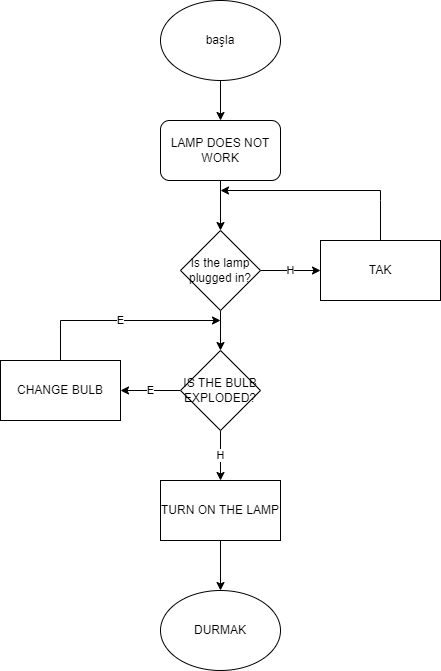

The diagram above was exported from draw.io. Its source (the exported page's mxGraphModel, read from the mxfile embedded in the PNG):
<mxGraphModel dx="1422" dy="786" grid="1" gridSize="10" guides="1" tooltips="1" connect="1" arrows="1" fold="1" page="1" pageScale="1" pageWidth="827" pageHeight="1169" math="0" shadow="0">
  <root>
    <mxCell id="0" />
    <mxCell id="1" parent="0" />
    <mxCell id="_wRWogRvRcPVRrQYNkcN-4" style="edgeStyle=orthogonalEdgeStyle;rounded=0;orthogonalLoop=1;jettySize=auto;html=1;entryX=0.5;entryY=0;entryDx=0;entryDy=0;" edge="1" parent="1" source="_wRWogRvRcPVRrQYNkcN-1" target="_wRWogRvRcPVRrQYNkcN-3">
      <mxGeometry relative="1" as="geometry" />
    </mxCell>
    <mxCell id="_wRWogRvRcPVRrQYNkcN-1" value="başla" style="ellipse;whiteSpace=wrap;html=1;" vertex="1" parent="1">
      <mxGeometry x="320" y="30" width="120" height="80" as="geometry" />
    </mxCell>
    <mxCell id="_wRWogRvRcPVRrQYNkcN-5" style="edgeStyle=orthogonalEdgeStyle;rounded=0;orthogonalLoop=1;jettySize=auto;html=1;" edge="1" parent="1" source="_wRWogRvRcPVRrQYNkcN-3">
      <mxGeometry relative="1" as="geometry">
        <mxPoint x="380" y="260" as="targetPoint" />
      </mxGeometry>
    </mxCell>
    <mxCell id="_wRWogRvRcPVRrQYNkcN-3" value="LAMP DOES NOT WORK" style="rounded=1;whiteSpace=wrap;html=1;" vertex="1" parent="1">
      <mxGeometry x="320" y="150" width="120" height="60" as="geometry" />
    </mxCell>
    <mxCell id="_wRWogRvRcPVRrQYNkcN-9" value="H" style="edgeStyle=orthogonalEdgeStyle;rounded=0;orthogonalLoop=1;jettySize=auto;html=1;" edge="1" parent="1" source="_wRWogRvRcPVRrQYNkcN-6">
      <mxGeometry relative="1" as="geometry">
        <mxPoint x="480" y="300" as="targetPoint" />
      </mxGeometry>
    </mxCell>
    <mxCell id="_wRWogRvRcPVRrQYNkcN-10" style="edgeStyle=orthogonalEdgeStyle;rounded=0;orthogonalLoop=1;jettySize=auto;html=1;entryX=0.5;entryY=0;entryDx=0;entryDy=0;" edge="1" parent="1" source="_wRWogRvRcPVRrQYNkcN-6" target="_wRWogRvRcPVRrQYNkcN-8">
      <mxGeometry relative="1" as="geometry" />
    </mxCell>
    <mxCell id="_wRWogRvRcPVRrQYNkcN-6" value="Is the lamp plugged in?" style="rhombus;whiteSpace=wrap;html=1;" vertex="1" parent="1">
      <mxGeometry x="340" y="260" width="80" height="80" as="geometry" />
    </mxCell>
    <mxCell id="_wRWogRvRcPVRrQYNkcN-12" value="E" style="edgeStyle=orthogonalEdgeStyle;rounded=0;orthogonalLoop=1;jettySize=auto;html=1;" edge="1" parent="1" source="_wRWogRvRcPVRrQYNkcN-8">
      <mxGeometry relative="1" as="geometry">
        <mxPoint x="280" y="420" as="targetPoint" />
      </mxGeometry>
    </mxCell>
    <mxCell id="_wRWogRvRcPVRrQYNkcN-15" value="H" style="edgeStyle=orthogonalEdgeStyle;rounded=0;orthogonalLoop=1;jettySize=auto;html=1;" edge="1" parent="1" source="_wRWogRvRcPVRrQYNkcN-8">
      <mxGeometry relative="1" as="geometry">
        <mxPoint x="380" y="510" as="targetPoint" />
      </mxGeometry>
    </mxCell>
    <mxCell id="_wRWogRvRcPVRrQYNkcN-8" value="IS THE BULB EXPLODED?" style="rhombus;whiteSpace=wrap;html=1;" vertex="1" parent="1">
      <mxGeometry x="340" y="380" width="80" height="80" as="geometry" />
    </mxCell>
    <mxCell id="_wRWogRvRcPVRrQYNkcN-20" style="edgeStyle=orthogonalEdgeStyle;rounded=0;orthogonalLoop=1;jettySize=auto;html=1;" edge="1" parent="1" source="_wRWogRvRcPVRrQYNkcN-11">
      <mxGeometry relative="1" as="geometry">
        <mxPoint x="380" y="220" as="targetPoint" />
        <Array as="points">
          <mxPoint x="540" y="230" />
          <mxPoint x="540" y="230" />
        </Array>
      </mxGeometry>
    </mxCell>
    <mxCell id="_wRWogRvRcPVRrQYNkcN-11" value="TAK" style="rounded=0;whiteSpace=wrap;html=1;" vertex="1" parent="1">
      <mxGeometry x="480" y="270" width="120" height="60" as="geometry" />
    </mxCell>
    <mxCell id="_wRWogRvRcPVRrQYNkcN-18" value="E" style="edgeStyle=orthogonalEdgeStyle;rounded=0;orthogonalLoop=1;jettySize=auto;html=1;" edge="1" parent="1" source="_wRWogRvRcPVRrQYNkcN-13">
      <mxGeometry relative="1" as="geometry">
        <mxPoint x="380" y="350" as="targetPoint" />
        <Array as="points">
          <mxPoint x="220" y="350" />
        </Array>
      </mxGeometry>
    </mxCell>
    <mxCell id="_wRWogRvRcPVRrQYNkcN-13" value="CHANGE BULB" style="rounded=0;whiteSpace=wrap;html=1;" vertex="1" parent="1">
      <mxGeometry x="160" y="390" width="120" height="60" as="geometry" />
    </mxCell>
    <mxCell id="_wRWogRvRcPVRrQYNkcN-21" style="edgeStyle=orthogonalEdgeStyle;rounded=0;orthogonalLoop=1;jettySize=auto;html=1;" edge="1" parent="1" source="_wRWogRvRcPVRrQYNkcN-16">
      <mxGeometry relative="1" as="geometry">
        <mxPoint x="380" y="620" as="targetPoint" />
      </mxGeometry>
    </mxCell>
    <mxCell id="_wRWogRvRcPVRrQYNkcN-16" value="TURN ON THE LAMP" style="rounded=0;whiteSpace=wrap;html=1;" vertex="1" parent="1">
      <mxGeometry x="320" y="510" width="120" height="60" as="geometry" />
    </mxCell>
    <mxCell id="_wRWogRvRcPVRrQYNkcN-22" value="DURMAK" style="ellipse;whiteSpace=wrap;html=1;" vertex="1" parent="1">
      <mxGeometry x="320" y="620" width="120" height="80" as="geometry" />
    </mxCell>
  </root>
</mxGraphModel>